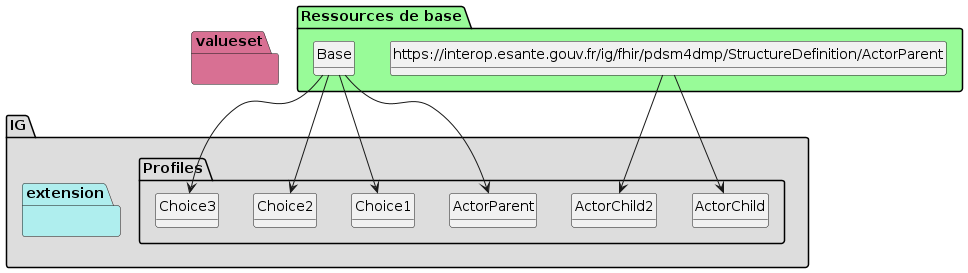

The diagram above was rendered by PlantUML. Its source (embedded in the PNG):
@startuml
set namespaceSeparator ?
hide circle
hide class fields

package IG #DDDDDD{

     package Profiles #DDDDDD{

        class ActorChild{

             ActorChild => [None..None]
             ActorChild.XCN1[x] => [None..None]
             ActorChild.XCN10 => [None..None]
        } 

        class ActorChild2{

             ActorChild2 => [None..None]
             ActorChild2.XCN1[x] => [None..None]
             ActorChild2.XCN10 => [None..None]
        } 

        class ActorParent{

             ActorParent => [None..None]
             ActorParent.XCN1[x] => [1..1]
             ActorParent.XCN3 => [1..1]
             ActorParent.XCN10 => [1..1]
        } 

        class Choice1{

             Choice1 => [None..None]
        } 

        class Choice2{

             Choice2 => [None..None]
        } 

        class Choice3{

             Choice3 => [None..None]
         }

     }
     package extension #paleturquoise {


         }
     }
     package valueset #PaleVioletRed{
       }

package "Ressources de base" #palegreen {

 class "https://interop.esante.gouv.fr/ig/fhir/pdsm4dmp/StructureDefinition/ActorParent" as  class5b81927f666ca2324a3cdc0f71a4ef0c 

    class5b81927f666ca2324a3cdc0f71a4ef0c --> ActorChild

 class "https://interop.esante.gouv.fr/ig/fhir/pdsm4dmp/StructureDefinition/ActorParent" as  class5b81927f666ca2324a3cdc0f71a4ef0c 

    class5b81927f666ca2324a3cdc0f71a4ef0c --> ActorChild2

 class "Base" as  class095a1b43effec73955e31e790438de49 

    class095a1b43effec73955e31e790438de49 --> ActorParent

 class "Base" as  class095a1b43effec73955e31e790438de49 

    class095a1b43effec73955e31e790438de49 --> Choice1

 class "Base" as  class095a1b43effec73955e31e790438de49 

    class095a1b43effec73955e31e790438de49 --> Choice2

 class "Base" as  class095a1b43effec73955e31e790438de49 

    class095a1b43effec73955e31e790438de49 --> Choice3
}
@enduml